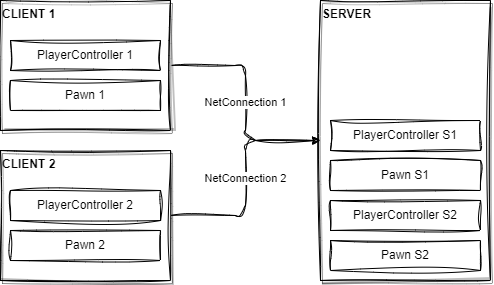

The diagram above was exported from draw.io. Its source (the exported page's mxGraphModel, read from the mxfile embedded in the PNG):
<mxGraphModel dx="765" dy="542" grid="1" gridSize="10" guides="1" tooltips="1" connect="1" arrows="1" fold="1" page="1" pageScale="1" pageWidth="827" pageHeight="1169" background="none" math="0" shadow="1">
  <root>
    <mxCell id="0" />
    <mxCell id="1" parent="0" />
    <mxCell id="13" value="NetConnection 1" style="edgeStyle=orthogonalEdgeStyle;html=1;entryX=0;entryY=0.5;entryDx=0;entryDy=0;shadow=0;sketch=1;curveFitting=1;jiggle=2;" parent="1" source="2" target="5" edge="1">
      <mxGeometry relative="1" as="geometry" />
    </mxCell>
    <mxCell id="2" value="CLIENT 1" style="whiteSpace=wrap;html=1;verticalAlign=top;align=left;fontStyle=1;rounded=0;glass=0;shadow=1;sketch=1;curveFitting=1;jiggle=2;" parent="1" vertex="1">
      <mxGeometry x="80" y="200" width="170" height="130" as="geometry" />
    </mxCell>
    <mxCell id="3" value="PlayerController 1" style="whiteSpace=wrap;html=1;rounded=0;glass=0;shadow=0;sketch=1;curveFitting=1;jiggle=2;" parent="1" vertex="1">
      <mxGeometry x="90" y="240" width="150" height="30" as="geometry" />
    </mxCell>
    <mxCell id="4" value="Pawn 1" style="whiteSpace=wrap;html=1;rounded=0;glass=0;shadow=0;sketch=1;curveFitting=1;jiggle=2;" parent="1" vertex="1">
      <mxGeometry x="90" y="280" width="150" height="30" as="geometry" />
    </mxCell>
    <mxCell id="5" value="SERVER" style="whiteSpace=wrap;html=1;verticalAlign=top;align=left;fontStyle=1;rounded=0;glass=0;shadow=1;sketch=1;curveFitting=1;jiggle=2;" parent="1" vertex="1">
      <mxGeometry x="400" y="200" width="170" height="280" as="geometry" />
    </mxCell>
    <mxCell id="6" value="PlayerController S1" style="whiteSpace=wrap;html=1;rounded=0;glass=0;shadow=0;sketch=1;curveFitting=1;jiggle=2;" parent="1" vertex="1">
      <mxGeometry x="410" y="320" width="150" height="30" as="geometry" />
    </mxCell>
    <mxCell id="7" value="Pawn S1" style="whiteSpace=wrap;html=1;rounded=0;glass=0;shadow=0;sketch=1;curveFitting=1;jiggle=2;" parent="1" vertex="1">
      <mxGeometry x="410" y="360" width="150" height="30" as="geometry" />
    </mxCell>
    <mxCell id="14" value="NetConnection 2" style="edgeStyle=orthogonalEdgeStyle;html=1;entryX=0;entryY=0.5;entryDx=0;entryDy=0;shadow=0;sketch=1;curveFitting=1;jiggle=2;" parent="1" source="8" target="5" edge="1">
      <mxGeometry relative="1" as="geometry" />
    </mxCell>
    <mxCell id="8" value="CLIENT 2" style="whiteSpace=wrap;html=1;verticalAlign=top;align=left;fontStyle=1;rounded=0;glass=0;shadow=1;sketch=1;curveFitting=1;jiggle=2;" parent="1" vertex="1">
      <mxGeometry x="80" y="350" width="170" height="130" as="geometry" />
    </mxCell>
    <mxCell id="9" value="PlayerController 2" style="whiteSpace=wrap;html=1;rounded=0;glass=0;shadow=0;sketch=1;curveFitting=1;jiggle=2;" parent="1" vertex="1">
      <mxGeometry x="90" y="390" width="150" height="30" as="geometry" />
    </mxCell>
    <mxCell id="10" value="Pawn 2" style="whiteSpace=wrap;html=1;rounded=0;glass=0;shadow=0;sketch=1;curveFitting=1;jiggle=2;" parent="1" vertex="1">
      <mxGeometry x="90" y="430" width="150" height="30" as="geometry" />
    </mxCell>
    <mxCell id="11" value="PlayerController S2" style="whiteSpace=wrap;html=1;rounded=0;glass=0;shadow=0;sketch=1;curveFitting=1;jiggle=2;" parent="1" vertex="1">
      <mxGeometry x="410" y="400" width="150" height="30" as="geometry" />
    </mxCell>
    <mxCell id="12" value="Pawn S2" style="whiteSpace=wrap;html=1;rounded=0;glass=0;shadow=0;sketch=1;curveFitting=1;jiggle=2;" parent="1" vertex="1">
      <mxGeometry x="410" y="440" width="150" height="30" as="geometry" />
    </mxCell>
  </root>
</mxGraphModel>